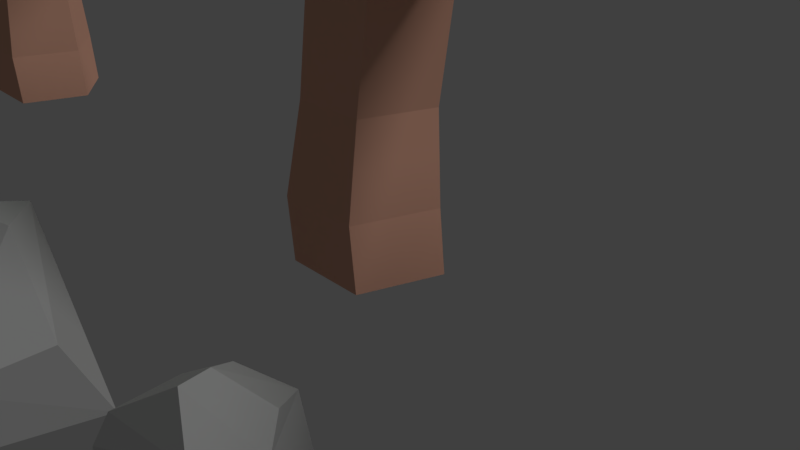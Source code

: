 # Source: Drva_i_kamenje.blend  (saved by Blender 2.79.1; exported with 4.5.12 LTS)
import bpy
from mathutils import Matrix  # noqa: F401  (used for matrix-valued properties, if any)

bpy.ops.wm.read_factory_settings(use_empty=True)
scene = bpy.context.scene
scene.name = 'Scene'

# ---- collections
col_collection_1 = bpy.data.collections.new('Collection 1'); scene.collection.children.link(col_collection_1)

# ---- materials (node trees are filled in below, after node groups)
mat_material_002 = bpy.data.materials.new('Material.002')
mat_material_002.alpha_threshold = 0.0
mat_material_002.use_transparent_shadow = False
mat_material_002.diffuse_color = (0.8, 0.4241, 0.306, 1.0)
mat_material_002.roughness = 0.5
mat_material_001 = bpy.data.materials.new('Material.001')
mat_material_001.alpha_threshold = 0.0
mat_material_001.use_transparent_shadow = False
mat_material_001.diffuse_color = (0.458, 0.8, 0.4104, 1.0)
mat_material_001.roughness = 0.5
mat_material_003 = bpy.data.materials.new('Material.003')
mat_material_003.alpha_threshold = 0.0
mat_material_003.use_transparent_shadow = False
mat_material_003.diffuse_color = (0.402, 0.402, 0.402, 1.0)
mat_material_003.roughness = 0.5

# ---- material node trees

# ---- world
world_world = bpy.data.worlds.new('World'); scene.world = world_world
world_world.color = (0.05088, 0.05088, 0.05088)
world_world.use_sun_shadow = False
world_world.sun_shadow_jitter_overblur = 0.0
world_world.cycles.sampling_method = 'MANUAL'

# ---- cameras
cam_camera = bpy.data.cameras.new('Camera')
cam_camera.clip_end = 100.0
cam_camera.lens = 35.0
cam_camera.sensor_width = 32.0
cam_camera.sensor_height = 18.0
cam_camera.ortho_scale = 7.314
cam_camera.dof.focus_distance = 0.0
cam_camera.dof.aperture_fstop = 128.0

# ---- lights
light_lamp = bpy.data.lights.new('Lamp', 'SUN')
light_lamp.transmission_factor = 0.0
light_lamp.cutoff_distance = 30.0
light_lamp.angle = 0.1993
light_lamp.energy = 1.0
light_lamp.shadow_buffer_clip_start = 1.001
light_lamp.shadow_soft_size = 0.1
light_lamp.shadow_cascade_max_distance = 1000.0

# ---- meshes
me_cylinder_002 = bpy.data.meshes.new('Cylinder.002')
me_cylinder_002.from_pydata([(0.09185, 1.0, -1.0), (0.0, 1.0, -0.1331), (1.043, 0.309, -1.0), (0.9511, 0.309, -0.1331), (0.6796, -0.809, -1.0), (0.5878, -0.809, -0.1331), (-0.4959, -0.809, -1.0), (-0.5878, -0.809, -0.1331), (-0.8592, 0.309, -1.0), (-0.9511, 0.309, -0.1331), (0.934, 0.2632, 1.134), (0.124, 0.8516, 1.134), (0.6246, -0.689, 1.134), (-0.3765, -0.689, 1.134), (-0.6859, 0.2632, 1.134), (1.133, 0.2632, 2.418), (0.323, 0.8516, 2.418), (0.8236, -0.689, 2.418), (-0.1775, -0.689, 2.418), (-0.4869, 0.2632, 2.418), (1.133, 0.2632, 3.747), (0.323, 0.8516, 3.747), (0.8236, -0.689, 3.747), (-0.1775, -0.689, 3.747), (-0.4869, 0.2632, 3.747), (0.9493, 0.2632, 4.677), (0.1393, 0.8516, 4.677), (0.6399, -0.689, 4.677), (-0.3612, -0.689, 4.677), (-0.6706, 0.2632, 4.677), (0.9493, 0.2632, 5.494), (0.1393, 0.8516, 5.494), (0.6399, -0.689, 5.494), (-0.3612, -0.689, 5.494), (-0.6706, 0.2632, 5.494), (1.482, 4.359, 7.765), (2.909, 3.113, 5.428), (2.661, 3.334, 9.78), (1.425, 1.391, 10.97), (0.3291, 1.989, 11.29), (3.148, 3.601, 7.615), (1.303, -1.144, 7.053), (1.134, -0.9452, 5.844), (-1.961, 0.4973, 10.57), (-2.609, -0.3851, 7.011), (-3.298, 2.015, 6.061), (-1.865, 3.441, 4.383), (-3.257, 2.998, 8.289), (0.06877, 3.604, 4.605), (0.02454, 4.034, 8.74), (-1.567, 4.419, 5.926), (2.293, 1.061, 4.864), (-0.1338, 1.914, 3.777), (-2.703, 2.05, 9.973), (-1.592, -1.01, 3.507), (-4.396, -2.114, 7.625), (-1.003, 0.1624, 8.429), (-2.386, -0.5521, 9.111), (-2.232, -1.436, 9.156), (-0.7717, -2.198, 8.413), (-0.1077, -0.7353, 8.149), (-2.481, 1.723, 7.303), (-4.029, -0.4172, 8.005), (-3.473, 0.6288, 8.132), (-4.48, -0.7532, 6.349), (-4.454, -2.575, 6.875), (-0.7997, -3.262, 6.723), (-2.113, 1.837, 5.447), (-3.588, 0.7089, 4.915), (-2.64, -3.75, 5.193), (-0.03882, -2.584, 5.089), (0.5863, -1.008, 5.749), (-0.6663, 0.4336, 4.346), (-3.045, -0.7524, 3.954), (-0.8337, -2.786, 4.281), (0.759, -1.794, 7.724), (-0.07517, -0.5109, 5.838), (0.06929, -0.7374, 9.351), (1.457, 0.4992, 10.32), (2.176, -0.2065, 10.57), (-0.3684, -0.8369, 7.603), (2.11, 2.441, 7.15), (2.198, 2.25, 6.174), (4.284, 0.4474, 9.99), (4.982, 0.9899, 7.116), (4.988, -1.026, 6.349), (3.561, -1.818, 4.994), (4.74, -1.781, 8.148), (2.023, -1.518, 5.173), (1.962, -1.862, 8.512), (3.113, -2.512, 6.24), (0.8555, 0.9473, 5.383), (2.553, -0.2502, 4.505), (4.518, -0.9224, 9.507), (1.103, -1.887, 4.504), (-2.964, -3.487, 10.48), (1.957, -0.1863, 11.64), (-0.04861, -1.222, 12.63), (0.1748, -2.504, 12.7), (2.293, -3.61, 11.62), (3.256, -1.488, 11.24), (-0.1868, 2.077, 10.01), (-2.432, -1.027, 11.03), (-1.625, 0.4902, 11.21), (-3.086, -1.514, 8.625), (-3.048, -4.156, 9.388), (2.252, -5.152, 9.168), (0.3468, 2.243, 7.317), (-1.791, 0.6064, 6.545), (-0.4167, -5.86, 6.949), (3.356, -4.169, 6.798), (4.262, -1.884, 7.755), (2.445, 0.2071, 5.72), (-1.004, -1.513, 5.152), (2.203, -4.463, 5.626)], [], [(0, 1, 3, 2), (2, 3, 5, 4), (4, 5, 7, 6), (9, 7, 13, 14), (6, 7, 9, 8), (8, 9, 1, 0), (0, 2, 4, 6, 8), (10, 11, 16, 15), (5, 3, 10, 12), (1, 9, 14, 11), (3, 1, 11, 10), (7, 5, 12, 13), (14, 13, 18, 19), (12, 10, 15, 17), (11, 14, 19, 16), (13, 12, 17, 18), (23, 22, 27, 28), (16, 19, 24, 21), (18, 17, 22, 23), (15, 16, 21, 20), (19, 18, 23, 24), (29, 28, 33, 34), (20, 21, 26, 25), (24, 23, 28, 29), (22, 20, 25, 27), (21, 24, 29, 26), (27, 25, 30, 32), (26, 29, 34, 31), (28, 27, 32, 33), (25, 26, 31, 30), (15, 20, 22, 17), (35, 49, 37), (51, 36, 40), (52, 36, 51), (51, 40, 37), (51, 37, 41), (41, 42, 51), (42, 52, 51), (44, 42, 41), (41, 38, 43), (44, 41, 43), (38, 39, 43), (39, 53, 43), (53, 45, 44), (45, 47, 46), (46, 47, 50), (46, 52, 45), (48, 50, 35), (48, 36, 52), (48, 35, 36), (39, 37, 49), (40, 35, 37), (36, 35, 40), (38, 37, 39), (41, 37, 38), (52, 42, 44), (45, 52, 44), (44, 43, 53), (45, 53, 47), (48, 52, 46), (50, 48, 46), (53, 39, 49), (47, 53, 49), (49, 50, 47), (49, 35, 50), (71, 70, 74), (54, 67, 72), (58, 60, 56), (63, 62, 57), (62, 58, 57), (55, 58, 62), (56, 57, 58), (60, 58, 59), (61, 68, 63), (64, 65, 55), (59, 65, 69), (71, 59, 66), (67, 71, 72), (63, 68, 64), (73, 69, 65), (74, 66, 69), (67, 54, 68), (71, 74, 72), (69, 54, 74), (54, 69, 73), (68, 61, 67), (65, 59, 55), (60, 61, 56), (57, 56, 61), (57, 61, 63), (55, 59, 58), (59, 71, 60), (60, 71, 67), (60, 67, 61), (62, 63, 64), (55, 62, 64), (69, 66, 59), (70, 71, 66), (64, 73, 65), (66, 74, 70), (73, 68, 54), (64, 68, 73), (72, 74, 54), (75, 89, 77), (91, 76, 80), (92, 76, 91), (91, 80, 77), (91, 77, 81), (81, 82, 91), (82, 92, 91), (84, 82, 81), (81, 78, 83), (84, 81, 83), (78, 79, 83), (79, 93, 83), (93, 85, 84), (85, 87, 86), (86, 87, 90), (86, 92, 85), (88, 90, 75), (88, 76, 92), (88, 75, 76), (79, 77, 89), (80, 75, 77), (76, 75, 80), (78, 77, 79), (81, 77, 78), (92, 82, 84), (85, 92, 84), (84, 83, 93), (85, 93, 87), (88, 92, 86), (90, 88, 86), (93, 79, 89), (87, 93, 89), (89, 90, 87), (89, 75, 90), (111, 110, 114), (94, 107, 112), (98, 100, 96), (103, 102, 97), (102, 98, 97), (95, 98, 102), (96, 97, 98), (100, 98, 99), (101, 108, 103), (104, 105, 95), (99, 105, 109), (111, 99, 106), (107, 111, 112), (103, 108, 104), (113, 109, 105), (114, 106, 109), (107, 94, 108), (111, 114, 112), (109, 94, 114), (94, 109, 113), (108, 101, 107), (105, 99, 95), (100, 101, 96), (97, 96, 101), (97, 101, 103), (95, 99, 98), (99, 111, 100), (100, 111, 107), (100, 107, 101), (102, 103, 104), (95, 102, 104), (109, 106, 99), (110, 111, 106), (104, 113, 105), (106, 114, 110), (113, 108, 94), (104, 108, 113), (112, 114, 94)])
me_cylinder_002.polygons.foreach_set('material_index', [0, 0, 0, 0, 0, 0, 0, 0, 0, 0, 0, 0, 0, 0, 0, 0, 0, 0, 0, 0, 0, 0, 0, 0, 0, 0, 0, 0, 0, 0, 0, 1, 1, 1, 1, 1, 1, 1, 1, 1, 1, 1, 1, 1, 1, 1, 1, 1, 1, 1, 1, 1, 1, 1, 1, 1, 1, 1, 1, 1, 1, 1, 1, 1, 1, 1, 1, 1, 1, 1, 1, 1, 1, 1, 1, 1, 1, 1, 1, 1, 1, 1, 1, 1, 1, 1, 1, 1, 1, 1, 1, 1, 1, 1, 1, 1, 1, 1, 1, 1, 1, 1, 1, 1, 1, 1, 1, 1, 1, 1, 1, 1, 1, 1, 1, 1, 1, 1, 1, 1, 1, 1, 1, 1, 1, 1, 1, 1, 1, 1, 1, 1, 1, 1, 1, 1, 1, 1, 1, 1, 1, 1, 1, 1, 1, 1, 1, 1, 1, 1, 1, 1, 1, 1, 1, 1, 1, 1, 1, 1, 1, 1, 1, 1, 1, 1, 1, 1, 1, 1, 1, 1, 1, 1, 1])
me_cylinder_002.materials.append(mat_material_002)
me_cylinder_002.materials.append(mat_material_001)
me_cylinder_002.use_remesh_preserve_volume = False
me_cylinder_002.use_remesh_preserve_attributes = False
me_cylinder_002.use_mirror_vertex_groups = False
me_cylinder_002.update()
me_cylinder_001 = bpy.data.meshes.new('Cylinder.001')
me_cylinder_001.from_pydata([(0.09185, 1.0, -1.0), (0.0, 1.0, -0.1331), (1.043, 0.309, -1.0), (0.9511, 0.309, -0.1331), (0.6796, -0.809, -1.0), (0.5878, -0.809, -0.1331), (-0.4959, -0.809, -1.0), (-0.5878, -0.809, -0.1331), (-0.8592, 0.309, -1.0), (-0.9511, 0.309, -0.1331), (0.934, 0.2632, 1.134), (0.124, 0.8516, 1.134), (0.6246, -0.689, 1.134), (-0.3765, -0.689, 1.134), (-0.6859, 0.2632, 1.134), (1.133, 0.2632, 2.418), (0.323, 0.8516, 2.418), (0.8236, -0.689, 2.418), (-0.1775, -0.689, 2.418), (-0.4869, 0.2632, 2.418), (1.133, 0.2632, 3.747), (0.323, 0.8516, 3.747), (0.8236, -0.689, 3.747), (-0.1775, -0.689, 3.747), (-0.4869, 0.2632, 3.747), (0.9493, 0.2632, 4.677), (0.1393, 0.8516, 4.677), (0.6399, -0.689, 4.677), (-0.3612, -0.689, 4.677), (-0.6706, 0.2632, 4.677), (0.9493, 0.2632, 5.494), (0.1393, 0.8516, 5.494), (0.6399, -0.689, 5.494), (-0.3612, -0.689, 5.494), (-0.6706, 0.2632, 5.494), (1.045, -0.1145, 2.582), (1.157, 0.234, 3.086), (0.8632, -0.6783, 2.774), (0.8632, -0.6783, 3.397), (1.045, -0.1145, 3.59), (1.597, -0.2783, 2.681), (1.719, 0.09862, 3.226), (1.401, -0.8882, 2.889), (1.401, -0.8882, 3.563), (1.597, -0.2783, 3.771), (2.413, -0.4422, 3.167), (2.259, -0.03685, 3.747), (2.123, -1.098, 3.268), (1.789, -1.098, 3.911), (1.873, -0.4422, 4.207), (3.06, -0.7336, 4.07), (2.827, -0.4555, 4.409), (2.849, -1.184, 4.068), (2.485, -1.184, 4.407), (2.471, -0.7336, 4.618), (3.303, -0.9932, 5.484), (2.79, -0.6211, 5.485), (3.108, -1.596, 5.481), (2.474, -1.596, 5.479), (2.278, -0.9938, 5.482), (0.1054, 0.8743, 4.209), (-0.1715, 0.7364, 4.654), (-0.58, 0.4132, 4.504), (-0.5555, 0.3513, 3.966), (-0.1319, 0.6363, 3.784), (-0.1437, 1.384, 4.139), (-0.4817, 1.215, 4.682), (-0.98, 0.8211, 4.499), (-0.9502, 0.7456, 3.842), (-0.4333, 1.093, 3.62), (-0.8545, 1.947, 4.022), (-0.6189, 1.779, 4.617), (-1.063, 1.384, 4.908), (-1.573, 1.309, 4.494), (-1.444, 1.657, 3.946), (-1.131, 2.574, 5.252), (-0.82, 2.038, 5.484), (-1.273, 1.567, 5.584), (-1.863, 1.811, 5.414), (-1.776, 2.434, 5.209), (-1.433, 3.09, 4.254), (-3.917, 1.284, 8.452), (-1.153, 4.398, 9.272), (-2.334, 3.339, 9.967), (-1.956, 2.506, 10.01), (-0.3196, 2.127, 9.255), (-0.03891, 3.741, 8.986), (-3.01, 5.559, 8.124), (-3.99, 3.051, 8.839), (-3.709, 4.226, 8.969), (-4.349, 2.604, 7.151), (-3.857, 0.8139, 7.687), (-0.07512, 1.071, 7.533), (-2.676, 5.766, 6.231), (-3.842, 4.275, 5.689), (-1.766, 0.1185, 5.973), (0.5022, 1.935, 5.867), (0.7158, 3.649, 6.539), (-0.8893, 4.751, 5.109), (-2.933, 2.973, 4.71), (-0.2303, 1.532, 5.043), (0.8758, 0.4991, 4.254), (2.695, 2.974, 8.452), (1.005, -0.832, 9.272), (1.81, 0.5354, 9.967), (1.197, 1.214, 10.01), (-0.4773, 1.078, 9.255), (-0.2549, -0.5445, 8.986), (3.128, -1.375, 8.124), (3.3, 1.312, 8.839), (3.389, 0.1076, 8.969), (3.507, 1.847, 7.151), (2.494, 3.403, 7.687), (-1.031, 2.01, 7.533), (2.873, -1.673, 6.231), (3.531, 0.1008, 5.689), (0.2908, 3.431, 5.973), (-1.319, 1.012, 5.867), (-1.002, -0.6861, 6.539), (0.862, -1.249, 5.109), (2.269, 1.066, 4.71), (-0.7433, 1.619, 5.043), (3.357, -2.654, 7.086), (2.379, -2.073, 5.683), (2.55, -2.177, 8.296), (3.069, -0.8952, 9.014), (3.781, -1.129, 9.204), (2.291, -2.387, 6.996), (2.866, 0.6151, 6.659), (2.987, 0.5163, 5.933), (4.971, 6.58e-05, 8.771), (5.259, 0.5915, 6.634), (5.926, -0.7513, 6.063), (5.234, -1.749, 5.056), (6.008, -1.336, 7.401), (4.11, -2.055, 5.189), (4.183, -2.304, 7.672), (5.164, -2.359, 5.982), (2.52, -0.7942, 5.345), (4.046, -1.035, 4.692), (5.578, -0.8366, 8.412), (-0.5361, -1.232, 4.56), (-0.3686, -3.769, 6.604), (2.965, -1.144, 5.433), (4.265, -0.06082, 6.545), (2.41, 1.698, 6.299), (1.804, -2.988, 5.692), (2.462, -2.499, 9.475), (1.566, -3.237, 9.831), (1.828, 2.409, 8.918), (0.04632, 0.1004, 11.12), (-2.352, 0.2292, 10.07), (-3.512, -1.685, 8.787), (-1.689, 1.977, 8.578), (-2.544, -2.739, 7.509), (-0.4869, 0.3608, 5.287), (-3.108, -0.6016, 6.842), (0.3032, -4.378, 8.04), (-2.042, -3.476, 9.14), (0.1396, 2.695, 8.397)], [], [(0, 1, 3, 2), (2, 3, 5, 4), (4, 5, 7, 6), (9, 7, 13, 14), (6, 7, 9, 8), (8, 9, 1, 0), (0, 2, 4, 6, 8), (10, 11, 16, 15), (5, 3, 10, 12), (1, 9, 14, 11), (3, 1, 11, 10), (7, 5, 12, 13), (35, 37, 38, 39, 36), (14, 13, 18, 19), (12, 10, 15, 17), (11, 14, 19, 16), (13, 12, 17, 18), (23, 22, 27, 28), (16, 19, 24, 21), (18, 17, 22, 23), (15, 16, 21, 20), (19, 18, 23, 24), (29, 28, 33, 34), (20, 21, 26, 25), (24, 23, 28, 29), (22, 20, 25, 27), (60, 64, 63, 62, 61), (27, 25, 30, 32), (26, 29, 34, 31), (28, 27, 32, 33), (25, 26, 31, 30), (40, 41, 46, 45), (39, 38, 43, 44), (37, 35, 40, 42), (36, 39, 44, 41), (38, 37, 42, 43), (35, 36, 41, 40), (47, 45, 50, 52), (44, 43, 48, 49), (42, 40, 45, 47), (41, 44, 49, 46), (43, 42, 47, 48), (53, 52, 57, 58), (46, 49, 54, 51), (48, 47, 52, 53), (45, 46, 51, 50), (49, 48, 53, 54), (50, 51, 56, 55), (54, 53, 58, 59), (52, 50, 55, 57), (51, 54, 59, 56), (35, 15, 20, 39, 36), (37, 17, 15, 35), (38, 22, 17, 37), (22, 38, 39, 20), (69, 74, 70, 65), (60, 65, 66, 61), (63, 68, 69, 64), (61, 66, 67, 62), (64, 69, 65, 60), (62, 67, 68, 63), (73, 78, 79, 74), (67, 72, 73, 68), (65, 70, 71, 66), (68, 73, 74, 69), (66, 71, 72, 67), (71, 76, 77, 72), (74, 79, 75, 70), (72, 77, 78, 73), (70, 75, 76, 71), (63, 24, 29, 62), (64, 21, 24, 63), (64, 60, 61, 26, 21), (61, 62, 29, 26), (97, 96, 100), (80, 93, 98), (84, 86, 82), (89, 88, 83), (88, 84, 83), (81, 84, 88), (82, 83, 84), (86, 84, 85), (87, 94, 89), (90, 91, 81), (85, 91, 95), (97, 85, 92), (93, 97, 98), (89, 94, 90), (99, 95, 91), (100, 92, 95), (93, 80, 94), (97, 100, 98), (95, 80, 100), (80, 95, 99), (94, 87, 93), (91, 85, 81), (86, 87, 82), (83, 82, 87), (83, 87, 89), (81, 85, 84), (85, 97, 86), (86, 97, 93), (86, 93, 87), (88, 89, 90), (81, 88, 90), (95, 92, 85), (96, 97, 92), (90, 99, 91), (92, 100, 96), (99, 94, 80), (90, 94, 99), (98, 100, 80), (118, 117, 121), (101, 114, 119), (105, 107, 103), (110, 109, 104), (109, 105, 104), (102, 105, 109), (103, 104, 105), (107, 105, 106), (108, 115, 110), (111, 112, 102), (106, 112, 116), (118, 106, 113), (114, 118, 119), (110, 115, 111), (120, 116, 112), (121, 113, 116), (114, 101, 115), (118, 121, 119), (116, 101, 121), (101, 116, 120), (115, 108, 114), (112, 106, 102), (107, 108, 103), (104, 103, 108), (104, 108, 110), (102, 106, 105), (106, 118, 107), (107, 118, 114), (107, 114, 108), (109, 110, 111), (102, 109, 111), (116, 113, 106), (117, 118, 113), (111, 120, 112), (113, 121, 117), (120, 115, 101), (111, 115, 120), (119, 121, 101), (122, 136, 124), (138, 123, 127), (139, 123, 138), (138, 127, 124), (138, 124, 128), (128, 129, 138), (129, 139, 138), (131, 129, 128), (128, 125, 130), (131, 128, 130), (125, 126, 130), (126, 140, 130), (140, 132, 131), (132, 134, 133), (133, 134, 137), (133, 139, 132), (135, 137, 122), (135, 123, 139), (135, 122, 123), (126, 124, 136), (127, 122, 124), (123, 122, 127), (125, 124, 126), (128, 124, 125), (139, 129, 131), (132, 139, 131), (131, 130, 140), (132, 140, 134), (135, 139, 133), (137, 135, 133), (140, 126, 136), (134, 140, 136), (136, 137, 134), (136, 122, 137), (141, 155, 143), (157, 142, 146), (158, 142, 157), (157, 146, 143), (157, 143, 147), (147, 148, 157), (148, 158, 157), (150, 148, 147), (147, 144, 149), (150, 147, 149), (144, 145, 149), (145, 159, 149), (159, 151, 150), (151, 153, 152), (152, 153, 156), (152, 158, 151), (154, 156, 141), (154, 142, 158), (154, 141, 142), (145, 143, 155), (146, 141, 143), (142, 141, 146), (144, 143, 145), (147, 143, 144), (158, 148, 150), (151, 158, 150), (150, 149, 159), (151, 159, 153), (154, 158, 152), (156, 154, 152), (159, 145, 155), (153, 159, 155), (155, 156, 153), (155, 141, 156)])
me_cylinder_001.polygons.foreach_set('material_index', [0, 0, 0, 0, 0, 0, 0, 0, 0, 0, 0, 0, 0, 0, 0, 0, 0, 0, 0, 0, 0, 0, 0, 0, 0, 0, 0, 0, 0, 0, 0, 0, 0, 0, 0, 0, 0, 0, 0, 0, 0, 0, 0, 0, 0, 0, 0, 0, 0, 0, 0, 0, 0, 0, 0, 0, 0, 0, 0, 0, 0, 0, 0, 0, 0, 0, 0, 0, 0, 0, 0, 0, 0, 0, 1, 1, 1, 1, 1, 1, 1, 1, 1, 1, 1, 1, 1, 1, 1, 1, 1, 1, 1, 1, 1, 1, 1, 1, 1, 1, 1, 1, 1, 1, 1, 1, 1, 1, 1, 1, 1, 1, 1, 1, 1, 1, 1, 1, 1, 1, 1, 1, 1, 1, 1, 1, 1, 1, 1, 1, 1, 1, 1, 1, 1, 1, 1, 1, 1, 1, 1, 1, 1, 1, 1, 1, 1, 1, 1, 1, 1, 1, 1, 1, 1, 1, 1, 1, 1, 1, 1, 1, 1, 1, 1, 1, 1, 1, 1, 1, 1, 1, 1, 1, 1, 1, 1, 1, 1, 1, 1, 1, 1, 1, 1, 1, 1, 1, 1, 1, 1, 1, 1, 1, 1, 1, 1, 1, 1, 1, 1, 1, 1, 1, 1, 1, 1, 1, 1, 1, 1, 1, 1, 1, 1, 1, 1, 1])
me_cylinder_001.materials.append(mat_material_002)
me_cylinder_001.materials.append(mat_material_001)
me_cylinder_001.use_remesh_preserve_volume = False
me_cylinder_001.use_remesh_preserve_attributes = False
me_cylinder_001.use_mirror_vertex_groups = False
me_cylinder_001.update()
me_cube_002 = bpy.data.meshes.new('Cube.002')
me_cube_002.from_pydata([(0.7362, 0.218, -0.03763), (0.3657, -0.5654, -0.6954), (0.5669, 0.2606, -0.7382), (-0.2268, 0.3982, 0.7214), (-0.8027, -0.4678, -0.1752), (-0.1985, -0.6927, -0.7365), (0.5416, -0.7402, -0.1789), (-0.7768, -0.0349, -0.1456), (0.1286, -0.01501, -0.9335), (-0.7356, 0.001356, 0.9175), (-0.07516, 0.2787, 0.821), (-0.07422, -0.1274, 0.6014), (-1.301, 0.6085, 0.6309), (-0.4563, 1.06, 1.299), (-0.9033, 1.119, 1.145), (-1.047, 0.9529, 1.268), (-0.8493, 0.5956, 1.568), (-0.4384, 0.7937, 1.547), (-0.2482, 1.195, 0.6648), (-0.9856, 0.9933, 0.6084), (-0.7231, 1.195, 0.6548), (-0.8867, 0.6158, 0.3111), (-1.29, 0.3722, 0.558), (-0.8114, 0.05419, 1.429), (0.09187, 0.8285, 0.4839), (-0.2753, 0.5691, 0.1818), (-0.9796, -0.2677, 0.8485), (-0.3365, -0.177, 1.316), (-0.04088, 0.2299, 1.401), (0.2202, 0.2773, 0.7918), (-0.3215, 0.07369, 0.3092), (-0.3871, -0.3439, 1.044), (-0.181, -1.094, -0.4313), (-1.882, -0.07393, -0.3904), (-0.7106, 0.5518, 0.5352), (-1.33, 0.6342, 0.3217), (-1.529, 0.4035, 0.4923), (-1.255, -0.0919, 0.9087), (-0.6858, 0.1828, 0.8791), (-0.4222, 0.7392, -0.3434), (-1.444, 0.4595, -0.4216), (-1.081, 0.739, -0.3572), (-1.307, -0.06379, -0.8337), (-1.866, -0.4016, -0.4914), (-1.203, -0.8424, 0.7166), (0.04927, 0.231, -0.5942), (-0.4598, -0.1286, -1.013), (-1.436, -1.289, -0.08868), (-0.5446, -1.163, 0.559), (-0.1348, -0.5988, 0.6776), (0.2271, -0.5331, -0.1673), (-0.5238, -0.8153, -0.8363), (-0.6146, -1.394, 0.1822), (0.7937, 0.1153, 1.256), (1.088, -0.5764, 1.364), (0.5395, 0.2577, 1.83), (-0.1091, 0.1871, 1.887), (-0.2079, 0.3893, 1.653), (0.9269, -0.1064, 1.641), (-0.04909, -0.953, 1.592), (0.112, -1.131, 1.392), (-0.6916, 0.0907, 1.221), (-0.4806, -0.6795, 0.7251), (-0.06391, -0.4119, 0.2672), (0.5888, -0.525, 0.2339), (-0.1775, 0.1583, 0.4673), (0.8653, -0.5312, 0.6422), (0.4077, 0.2917, 1.106), (0.5979, -0.08935, 0.403), (0.7328, -1.008, 1.34), (0.6622, -0.9639, 0.6403), (-0.4667, 0.2782, 0.8665), (-0.4368, 0.3515, 0.1914), (-0.7078, 0.9876, 0.09207), (-0.2031, 0.2205, -0.3365), (0.3934, 0.2855, -0.389), (0.4843, 0.09952, -0.1733), (-0.5593, 0.5554, -0.1627), (0.3382, 1.334, -0.1175), (0.1901, 1.498, 0.06635), (0.9291, 0.3742, 0.2232), (0.735, 1.082, 0.6796), (0.3518, 0.8363, 1.101), (-0.2484, 0.9403, 1.131), (0.4563, 0.3119, 0.9167), (-0.5027, 0.9461, 0.7558), (-0.08182, 0.1893, 0.3295), (-0.2567, 0.5397, 0.9758), (-0.3808, 1.384, 0.1137), (-0.3159, 1.344, 0.7576), (0.7222, 0.2017, 0.5495), (1.449, -1.845, -1.326), (1.27, -1.61, -1.198), (1.482, -2.072, -0.9581), (1.303, -1.838, -0.8298), (1.137, -2.332, -0.9299), (0.9576, -2.098, -0.8016), (0.8902, -2.266, -1.28), (0.711, -2.032, -1.152), (1.083, -1.965, -1.525), (0.904, -1.731, -1.397), (1.055, -1.514, -0.6016), (1.026, -1.32, -0.9149), (0.7605, -1.736, -0.5776), (0.5505, -1.679, -0.8761), (0.7148, -1.423, -1.085), (0.8594, -1.186, -0.3115), (0.8312, -0.9923, -0.6248), (0.5653, -1.408, -0.2875), (0.3552, -1.351, -0.5859), (0.5196, -1.095, -0.7944), (0.6143, -0.8348, -0.07277), (0.586, -0.6414, -0.386), (0.3201, -1.057, -0.04876), (0.11, -1.0, -0.3472), (0.2744, -0.7437, -0.5556), (0.4041, -0.5789, 0.0396), (0.3759, -0.3854, -0.2737), (0.1099, -0.8008, 0.06361), (-0.1001, -0.7445, -0.2348), (0.06423, -0.4878, -0.4433), (0.2535, -0.3633, 0.1863), (0.2252, -0.1699, -0.127), (-0.04071, -0.5852, 0.2103), (-0.2508, -0.5289, -0.08813), (-0.0864, -0.2722, -0.2966), (0.7198, -1.232, -0.2623), (0.7343, -1.018, -0.1809), (0.5104, -1.313, -0.213), (0.3955, -1.149, -0.1011), (0.5339, -0.9663, -0.08128), (0.778, -1.278, -0.05977), (0.7936, -1.047, 0.02831), (0.5515, -1.366, -0.00644), (0.4272, -1.188, 0.1146), (0.5769, -0.9907, 0.1361), (0.8202, -1.237, 0.2907), (0.7784, -0.9736, 0.2995), (0.5826, -1.359, 0.3024), (0.3939, -1.171, 0.3184), (0.5149, -0.9323, 0.3167), (0.719, -1.108, 0.6813), (0.6744, -0.9358, 0.6388), (0.5666, -1.21, 0.6731), (0.4278, -1.1, 0.6255), (0.4944, -0.9306, 0.6043), (0.4466, -0.8139, 1.04), (0.4284, -0.6913, 0.8415), (0.2611, -0.9554, 1.054), (0.1283, -0.9202, 0.8652), (0.2317, -0.757, 0.7337)], [], [(10, 9, 6), (1, 6, 5), (3, 9, 10), (5, 4, 7), (2, 3, 0), (5, 7, 8), (9, 4, 6), (2, 7, 3), (1, 5, 8), (10, 6, 0), (9, 3, 7), (1, 2, 6), (2, 8, 7), (4, 9, 7), (2, 1, 8), (5, 6, 4), (10, 0, 3), (2, 0, 6), (28, 27, 31), (11, 24, 29), (15, 17, 13), (20, 19, 14), (19, 15, 14), (12, 15, 19), (13, 14, 15), (17, 15, 16), (18, 25, 20), (21, 22, 12), (16, 22, 26), (28, 16, 23), (24, 28, 29), (20, 25, 21), (30, 26, 22), (31, 23, 26), (24, 11, 25), (28, 31, 29), (26, 11, 31), (11, 26, 30), (25, 18, 24), (22, 16, 12), (17, 18, 13), (14, 13, 18), (14, 18, 20), (12, 16, 15), (16, 28, 17), (17, 28, 24), (17, 24, 18), (19, 20, 21), (12, 19, 21), (26, 23, 16), (27, 28, 23), (21, 30, 22), (23, 31, 27), (30, 25, 11), (21, 25, 30), (29, 31, 11), (49, 48, 52), (32, 45, 50), (36, 38, 34), (41, 40, 35), (40, 36, 35), (33, 36, 40), (34, 35, 36), (38, 36, 37), (39, 46, 41), (42, 43, 33), (37, 43, 47), (49, 37, 44), (45, 49, 50), (41, 46, 42), (51, 47, 43), (52, 44, 47), (45, 32, 46), (49, 52, 50), (47, 32, 52), (32, 47, 51), (46, 39, 45), (43, 37, 33), (38, 39, 34), (35, 34, 39), (35, 39, 41), (33, 37, 36), (37, 49, 38), (38, 49, 45), (38, 45, 39), (40, 41, 42), (33, 40, 42), (47, 44, 37), (48, 49, 44), (42, 51, 43), (44, 52, 48), (51, 46, 32), (42, 46, 51), (50, 52, 32), (53, 67, 55), (69, 54, 58), (70, 54, 69), (69, 58, 55), (69, 55, 59), (59, 60, 69), (60, 70, 69), (62, 60, 59), (59, 56, 61), (62, 59, 61), (56, 57, 61), (57, 71, 61), (71, 63, 62), (63, 65, 64), (64, 65, 68), (64, 70, 63), (66, 68, 53), (66, 54, 70), (66, 53, 54), (57, 55, 67), (58, 53, 55), (54, 53, 58), (56, 55, 57), (59, 55, 56), (70, 60, 62), (63, 70, 62), (62, 61, 71), (63, 71, 65), (66, 70, 64), (68, 66, 64), (71, 57, 67), (65, 71, 67), (67, 68, 65), (67, 53, 68), (72, 74, 86), (88, 77, 73), (89, 88, 73), (88, 74, 77), (88, 78, 74), (78, 88, 79), (79, 88, 89), (81, 78, 79), (78, 80, 75), (81, 80, 78), (75, 80, 76), (76, 80, 90), (90, 81, 82), (82, 83, 84), (83, 87, 84), (83, 82, 89), (85, 72, 87), (85, 89, 73), (85, 73, 72), (76, 86, 74), (77, 74, 72), (73, 77, 72), (75, 76, 74), (78, 75, 74), (89, 81, 79), (82, 81, 89), (81, 90, 80), (82, 84, 90), (85, 83, 89), (87, 83, 85), (90, 86, 76), (84, 86, 90), (86, 84, 87), (86, 87, 72), (91, 92, 94, 93), (93, 94, 96, 95), (95, 96, 98, 97), (100, 98, 104, 105), (97, 98, 100, 99), (99, 100, 92, 91), (91, 93, 95, 97, 99), (101, 102, 107, 106), (96, 94, 101, 103), (92, 100, 105, 102), (94, 92, 102, 101), (98, 96, 103, 104), (126, 128, 129, 130, 127), (105, 104, 109, 110), (103, 101, 106, 108), (102, 105, 110, 107), (104, 103, 108, 109), (114, 113, 118, 119), (107, 110, 115, 112), (109, 108, 113, 114), (106, 107, 112, 111), (110, 109, 114, 115), (120, 119, 124, 125), (111, 112, 117, 116), (115, 114, 119, 120), (113, 111, 116, 118), (112, 115, 120, 117), (118, 116, 121, 123), (117, 120, 125, 122), (119, 118, 123, 124), (116, 117, 122, 121), (131, 132, 137, 136), (130, 129, 134, 135), (128, 126, 131, 133), (127, 130, 135, 132), (129, 128, 133, 134), (126, 127, 132, 131), (138, 136, 141, 143), (135, 134, 139, 140), (133, 131, 136, 138), (132, 135, 140, 137), (134, 133, 138, 139), (144, 143, 148, 149), (137, 140, 145, 142), (139, 138, 143, 144), (136, 137, 142, 141), (140, 139, 144, 145), (141, 142, 147, 146), (145, 144, 149, 150), (143, 141, 146, 148), (142, 145, 150, 147), (126, 106, 111, 130, 127), (128, 108, 106, 126), (129, 113, 108, 128), (113, 129, 130, 111)])
me_cube_002.polygons.foreach_set('material_index', [0, 0, 0, 0, 0, 0, 0, 0, 0, 0, 0, 0, 0, 0, 0, 0, 0, 0, 0, 0, 0, 0, 0, 0, 0, 0, 0, 0, 0, 0, 0, 0, 0, 0, 0, 0, 0, 0, 0, 0, 0, 0, 0, 0, 0, 0, 0, 0, 0, 0, 0, 0, 0, 0, 0, 0, 0, 0, 0, 0, 0, 0, 0, 0, 0, 0, 0, 0, 0, 0, 0, 0, 0, 0, 0, 0, 0, 0, 0, 0, 0, 0, 0, 0, 0, 0, 0, 0, 0, 0, 0, 0, 0, 0, 0, 0, 0, 0, 0, 0, 0, 0, 0, 0, 0, 0, 0, 0, 0, 0, 0, 0, 0, 0, 0, 0, 0, 0, 0, 0, 0, 0, 0, 0, 0, 0, 0, 0, 0, 0, 0, 0, 0, 0, 0, 0, 0, 0, 0, 0, 0, 0, 0, 0, 0, 0, 0, 0, 0, 0, 0, 0, 0, 0, 0, 0, 0, 0, 0, 0, 0, 0, 1, 1, 1, 1, 1, 1, 1, 1, 1, 1, 1, 1, 1, 1, 1, 1, 1, 1, 1, 1, 1, 1, 1, 1, 1, 1, 1, 1, 1, 1, 1, 1, 1, 1, 1, 1, 1, 1, 1, 1, 1, 1, 1, 1, 1, 1, 1, 1, 1, 1, 1, 1, 1, 1, 1])
me_cube_002.materials.append(mat_material_001)
me_cube_002.materials.append(mat_material_002)
me_cube_002.use_remesh_preserve_volume = False
me_cube_002.use_remesh_preserve_attributes = False
me_cube_002.use_mirror_vertex_groups = False
me_cube_002.update()
me_cube_001 = bpy.data.meshes.new('Cube.001')
me_cube_001.from_pydata([(0.7362, 0.218, -0.03763), (0.5423, -0.8181, -0.8674), (0.874, 0.5811, -0.8938), (-0.3734, 0.608, 0.8642), (-0.8027, -0.4678, -0.1752), (-0.1985, -0.6927, -0.7365), (0.5416, -0.7402, -0.1789), (-0.7768, -0.0349, -0.1456), (0.1286, -0.01501, -0.9335), (-0.7356, 0.001356, 0.9175), (-0.07516, 0.2787, 0.821)], [], [(10, 9, 6), (1, 6, 5), (3, 9, 10), (5, 4, 7), (2, 3, 0), (5, 7, 8), (9, 4, 6), (2, 7, 3), (1, 5, 8), (10, 6, 0), (9, 3, 7), (1, 2, 6), (2, 8, 7), (4, 9, 7), (2, 1, 8), (5, 6, 4), (10, 0, 3), (2, 0, 6)])
me_cube_001.materials.append(mat_material_003)
me_cube_001.use_remesh_preserve_volume = False
me_cube_001.use_remesh_preserve_attributes = False
me_cube_001.use_mirror_vertex_groups = False
me_cube_001.update()
me_icosphere = bpy.data.meshes.new('Icosphere')
me_icosphere.from_pydata([(0.1461, 0.005878, -0.8624), (-0.7511, -0.3472, 0.4555), (0.3345, 0.3811, 0.7129), (-0.1079, 0.1525, 0.931), (-0.05867, -0.1302, 0.9453), (0.4086, -0.3743, 0.7077), (0.6211, 0.09385, 0.6232), (-0.1384, 0.8804, 0.3523), (-0.6339, 0.1956, 0.577), (-0.4558, 0.5304, 0.6177), (-0.7782, 0.08812, 0.04708), (-0.7697, -0.4947, 0.2153), (0.3997, -0.7146, 0.1669), (-0.02071, 0.9171, -0.2417), (-0.4925, 0.556, -0.4119), (-0.1892, -0.8708, -0.3229), (0.6431, -0.4977, -0.3561), (0.8432, 0.006466, -0.1449), (0.4423, 0.4679, -0.5939), (-0.3187, 0.08838, -0.7193), (0.3888, -0.5625, -0.6146)], [], [(17, 16, 20), (0, 13, 18), (4, 6, 2), (9, 8, 3), (8, 4, 3), (1, 4, 8), (2, 3, 4), (6, 4, 5), (7, 14, 9), (10, 11, 1), (5, 11, 15), (17, 5, 12), (13, 17, 18), (9, 14, 10), (19, 15, 11), (20, 12, 15), (13, 0, 14), (17, 20, 18), (15, 0, 20), (0, 15, 19), (14, 7, 13), (11, 5, 1), (6, 7, 2), (3, 2, 7), (3, 7, 9), (1, 5, 4), (5, 17, 6), (6, 17, 13), (6, 13, 7), (8, 9, 10), (1, 8, 10), (15, 12, 5), (16, 17, 12), (10, 19, 11), (12, 20, 16), (19, 14, 0), (10, 14, 19), (18, 20, 0)])
me_icosphere.materials.append(mat_material_003)
me_icosphere.use_remesh_preserve_volume = False
me_icosphere.use_remesh_preserve_attributes = False
me_icosphere.use_mirror_vertex_groups = False
me_icosphere.update()
me_sphere = bpy.data.meshes.new('Sphere')
me_sphere.from_pydata([(0.3763, 0.6866, 0.1058), (0.7408, 0.3684, -0.4909), (0.6773, 0.4248, 0.6204), (0.3617, -0.07128, 0.9256), (0.08198, 0.08134, 1.006), (0.8019, 0.4929, 0.06763), (0.3307, -0.7186, -0.07587), (0.2874, -0.6679, -0.3846), (-0.5028, -0.2996, 0.8225), (-0.6683, -0.5249, -0.08656), (-0.8441, 0.08802, -0.3292), (-0.4784, 0.4522, -0.7577), (-0.8339, 0.339, 0.2398), (0.0155, 0.4938, -0.701), (0.004204, 0.6036, 0.3549), (-0.4021, 0.7018, -0.3636), (0.5835, -0.1557, -0.6348), (-0.03623, 0.06219, -0.9125), (-0.6924, 0.09703, 0.6696)], [], [(0, 14, 2), (16, 1, 5), (17, 1, 16), (16, 5, 2), (16, 2, 6), (6, 7, 16), (7, 17, 16), (9, 7, 6), (6, 3, 8), (9, 6, 8), (3, 4, 8), (4, 18, 8), (18, 10, 9), (10, 12, 11), (11, 12, 15), (11, 17, 10), (13, 15, 0), (13, 1, 17), (13, 0, 1), (4, 2, 14), (5, 0, 2), (1, 0, 5), (3, 2, 4), (6, 2, 3), (17, 7, 9), (10, 17, 9), (9, 8, 18), (10, 18, 12), (13, 17, 11), (15, 13, 11), (18, 4, 14), (12, 18, 14), (14, 15, 12), (14, 0, 15)])
me_sphere.materials.append(mat_material_003)
me_sphere.use_remesh_preserve_volume = False
me_sphere.use_remesh_preserve_attributes = False
me_sphere.use_mirror_vertex_groups = False
me_sphere.update()

# ---- objects
ob_tree3 = bpy.data.objects.new('Tree3', me_cylinder_002)
ob_tree2 = bpy.data.objects.new('Tree2', me_cylinder_001)
ob_tree1 = bpy.data.objects.new('Tree1', me_cube_002)
ob_lamp = bpy.data.objects.new('Lamp', light_lamp)
ob_camera = bpy.data.objects.new('Camera', cam_camera)
ob_rock = bpy.data.objects.new('Rock', me_cube_001)
ob_rockortreeleaf = bpy.data.objects.new('RockOrTreeLEaf', me_icosphere)
ob_treeleaf = bpy.data.objects.new('TreeLeaf', me_sphere)

# ---- transforms, parenting, visibility, modifiers, constraints
ob_tree3.location = (-9.663, 0.0, 1.01)
ob_tree3.lineart.crease_threshold = 0.0
ob_tree2.location = (13.32, 0.0, 1.01)
ob_tree2.rotation_euler = (0.0, -0.0, 0.6096)
ob_tree2.lineart.crease_threshold = 0.0
ob_tree1.location = (0.0, 0.6528, 7.307)
ob_tree1.rotation_euler = (0.9733, 0.5238, 0.854)
ob_tree1.scale = (2.711, 2.711, 2.711)
ob_tree1.lineart.crease_threshold = 0.0
ob_lamp.location = (17.79, 2.502, 24.45)
ob_lamp.rotation_euler = (0.6503, 0.05522, 1.866)
ob_lamp.lock_rotations_4d = False
ob_lamp.empty_display_type = 'ARROWS'
ob_lamp.color = (0.0, 0.0, 0.0, 0.0)
ob_lamp.lineart.crease_threshold = 0.0
ob_camera.location = (7.481, -6.508, 5.344)
ob_camera.rotation_euler = (1.109, 0.0, 0.8149)
ob_camera.lock_rotations_4d = False
ob_camera.empty_display_type = 'ARROWS'
ob_camera.color = (0.0, 0.0, 0.0, 0.0)
ob_camera.display_type = 'WIRE'
ob_camera.lineart.crease_threshold = 0.0
ob_rock.location = (0.0, -4.511, 1.003)
ob_rock.lineart.crease_threshold = 0.0
ob_rockortreeleaf.location = (3.159, -4.246, 0.9085)
ob_rockortreeleaf.lineart.crease_threshold = 0.0
ob_treeleaf.location = (-3.544, -4.646, 0.4073)
ob_treeleaf.lineart.crease_threshold = 0.0

# ---- collection membership
col_collection_1.objects.link(ob_tree3)
col_collection_1.objects.link(ob_tree2)
col_collection_1.objects.link(ob_tree1)
col_collection_1.objects.link(ob_lamp)
col_collection_1.objects.link(ob_camera)
col_collection_1.objects.link(ob_rock)
col_collection_1.objects.link(ob_rockortreeleaf)
col_collection_1.objects.link(ob_treeleaf)

# ---- scene / render settings (as saved in the file)
scene.camera = ob_camera
scene.frame_start = 1; scene.frame_end = 250; scene.frame_set(1)
scene.render.engine = 'BLENDER_EEVEE_NEXT'
scene.render.resolution_percentage = 50
scene.render.dither_intensity = 0.0
scene.cycles.use_denoising = False
scene.cycles.samples = 128
scene.cycles.sampling_pattern = 'TABULATED_SOBOL'
scene.cycles.use_adaptive_sampling = False
scene.cycles.use_light_tree = False
scene.view_settings.view_transform = 'Standard'
bpy.context.view_layer.update()
